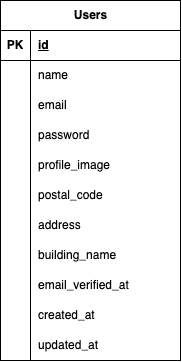

The diagram above was exported from draw.io. Its source (the exported page's mxGraphModel, read from the mxfile embedded in the PNG):
<mxGraphModel dx="601" dy="499" grid="1" gridSize="10" guides="1" tooltips="1" connect="1" arrows="1" fold="1" page="1" pageScale="1" pageWidth="1654" pageHeight="1169" math="0" shadow="0">
  <root>
    <mxCell id="0" />
    <mxCell id="1" parent="0" />
    <mxCell id="19" value="Users" style="shape=table;startSize=30;container=1;collapsible=1;childLayout=tableLayout;fixedRows=1;rowLines=0;fontStyle=1;align=center;resizeLast=1;html=1;" vertex="1" parent="1">
      <mxGeometry x="220" y="140" width="180" height="360" as="geometry" />
    </mxCell>
    <mxCell id="20" value="" style="shape=tableRow;horizontal=0;startSize=0;swimlaneHead=0;swimlaneBody=0;fillColor=none;collapsible=0;dropTarget=0;points=[[0,0.5],[1,0.5]];portConstraint=eastwest;top=0;left=0;right=0;bottom=1;" vertex="1" parent="19">
      <mxGeometry y="30" width="180" height="30" as="geometry" />
    </mxCell>
    <mxCell id="21" value="PK" style="shape=partialRectangle;connectable=0;fillColor=none;top=0;left=0;bottom=0;right=0;fontStyle=1;overflow=hidden;whiteSpace=wrap;html=1;" vertex="1" parent="20">
      <mxGeometry width="30" height="30" as="geometry">
        <mxRectangle width="30" height="30" as="alternateBounds" />
      </mxGeometry>
    </mxCell>
    <mxCell id="22" value="id" style="shape=partialRectangle;connectable=0;fillColor=none;top=0;left=0;bottom=0;right=0;align=left;spacingLeft=6;fontStyle=5;overflow=hidden;whiteSpace=wrap;html=1;" vertex="1" parent="20">
      <mxGeometry x="30" width="150" height="30" as="geometry">
        <mxRectangle width="150" height="30" as="alternateBounds" />
      </mxGeometry>
    </mxCell>
    <mxCell id="23" value="" style="shape=tableRow;horizontal=0;startSize=0;swimlaneHead=0;swimlaneBody=0;fillColor=none;collapsible=0;dropTarget=0;points=[[0,0.5],[1,0.5]];portConstraint=eastwest;top=0;left=0;right=0;bottom=0;" vertex="1" parent="19">
      <mxGeometry y="60" width="180" height="30" as="geometry" />
    </mxCell>
    <mxCell id="24" value="" style="shape=partialRectangle;connectable=0;fillColor=none;top=0;left=0;bottom=0;right=0;editable=1;overflow=hidden;whiteSpace=wrap;html=1;" vertex="1" parent="23">
      <mxGeometry width="30" height="30" as="geometry">
        <mxRectangle width="30" height="30" as="alternateBounds" />
      </mxGeometry>
    </mxCell>
    <mxCell id="25" value="name" style="shape=partialRectangle;connectable=0;fillColor=none;top=0;left=0;bottom=0;right=0;align=left;spacingLeft=6;overflow=hidden;whiteSpace=wrap;html=1;" vertex="1" parent="23">
      <mxGeometry x="30" width="150" height="30" as="geometry">
        <mxRectangle width="150" height="30" as="alternateBounds" />
      </mxGeometry>
    </mxCell>
    <mxCell id="26" value="" style="shape=tableRow;horizontal=0;startSize=0;swimlaneHead=0;swimlaneBody=0;fillColor=none;collapsible=0;dropTarget=0;points=[[0,0.5],[1,0.5]];portConstraint=eastwest;top=0;left=0;right=0;bottom=0;" vertex="1" parent="19">
      <mxGeometry y="90" width="180" height="30" as="geometry" />
    </mxCell>
    <mxCell id="27" value="" style="shape=partialRectangle;connectable=0;fillColor=none;top=0;left=0;bottom=0;right=0;editable=1;overflow=hidden;whiteSpace=wrap;html=1;" vertex="1" parent="26">
      <mxGeometry width="30" height="30" as="geometry">
        <mxRectangle width="30" height="30" as="alternateBounds" />
      </mxGeometry>
    </mxCell>
    <mxCell id="28" value="email" style="shape=partialRectangle;connectable=0;fillColor=none;top=0;left=0;bottom=0;right=0;align=left;spacingLeft=6;overflow=hidden;whiteSpace=wrap;html=1;" vertex="1" parent="26">
      <mxGeometry x="30" width="150" height="30" as="geometry">
        <mxRectangle width="150" height="30" as="alternateBounds" />
      </mxGeometry>
    </mxCell>
    <mxCell id="29" value="" style="shape=tableRow;horizontal=0;startSize=0;swimlaneHead=0;swimlaneBody=0;fillColor=none;collapsible=0;dropTarget=0;points=[[0,0.5],[1,0.5]];portConstraint=eastwest;top=0;left=0;right=0;bottom=0;" vertex="1" parent="19">
      <mxGeometry y="120" width="180" height="30" as="geometry" />
    </mxCell>
    <mxCell id="30" value="" style="shape=partialRectangle;connectable=0;fillColor=none;top=0;left=0;bottom=0;right=0;editable=1;overflow=hidden;whiteSpace=wrap;html=1;" vertex="1" parent="29">
      <mxGeometry width="30" height="30" as="geometry">
        <mxRectangle width="30" height="30" as="alternateBounds" />
      </mxGeometry>
    </mxCell>
    <mxCell id="31" value="password" style="shape=partialRectangle;connectable=0;fillColor=none;top=0;left=0;bottom=0;right=0;align=left;spacingLeft=6;overflow=hidden;whiteSpace=wrap;html=1;" vertex="1" parent="29">
      <mxGeometry x="30" width="150" height="30" as="geometry">
        <mxRectangle width="150" height="30" as="alternateBounds" />
      </mxGeometry>
    </mxCell>
    <mxCell id="32" style="shape=tableRow;horizontal=0;startSize=0;swimlaneHead=0;swimlaneBody=0;fillColor=none;collapsible=0;dropTarget=0;points=[[0,0.5],[1,0.5]];portConstraint=eastwest;top=0;left=0;right=0;bottom=0;" vertex="1" parent="19">
      <mxGeometry y="150" width="180" height="30" as="geometry" />
    </mxCell>
    <mxCell id="33" style="shape=partialRectangle;connectable=0;fillColor=none;top=0;left=0;bottom=0;right=0;editable=1;overflow=hidden;whiteSpace=wrap;html=1;" vertex="1" parent="32">
      <mxGeometry width="30" height="30" as="geometry">
        <mxRectangle width="30" height="30" as="alternateBounds" />
      </mxGeometry>
    </mxCell>
    <mxCell id="34" value="profile_image" style="shape=partialRectangle;connectable=0;fillColor=none;top=0;left=0;bottom=0;right=0;align=left;spacingLeft=6;overflow=hidden;whiteSpace=wrap;html=1;" vertex="1" parent="32">
      <mxGeometry x="30" width="150" height="30" as="geometry">
        <mxRectangle width="150" height="30" as="alternateBounds" />
      </mxGeometry>
    </mxCell>
    <mxCell id="35" style="shape=tableRow;horizontal=0;startSize=0;swimlaneHead=0;swimlaneBody=0;fillColor=none;collapsible=0;dropTarget=0;points=[[0,0.5],[1,0.5]];portConstraint=eastwest;top=0;left=0;right=0;bottom=0;" vertex="1" parent="19">
      <mxGeometry y="180" width="180" height="30" as="geometry" />
    </mxCell>
    <mxCell id="36" style="shape=partialRectangle;connectable=0;fillColor=none;top=0;left=0;bottom=0;right=0;editable=1;overflow=hidden;whiteSpace=wrap;html=1;" vertex="1" parent="35">
      <mxGeometry width="30" height="30" as="geometry">
        <mxRectangle width="30" height="30" as="alternateBounds" />
      </mxGeometry>
    </mxCell>
    <mxCell id="37" value="postal_code" style="shape=partialRectangle;connectable=0;fillColor=none;top=0;left=0;bottom=0;right=0;align=left;spacingLeft=6;overflow=hidden;whiteSpace=wrap;html=1;" vertex="1" parent="35">
      <mxGeometry x="30" width="150" height="30" as="geometry">
        <mxRectangle width="150" height="30" as="alternateBounds" />
      </mxGeometry>
    </mxCell>
    <mxCell id="38" style="shape=tableRow;horizontal=0;startSize=0;swimlaneHead=0;swimlaneBody=0;fillColor=none;collapsible=0;dropTarget=0;points=[[0,0.5],[1,0.5]];portConstraint=eastwest;top=0;left=0;right=0;bottom=0;" vertex="1" parent="19">
      <mxGeometry y="210" width="180" height="30" as="geometry" />
    </mxCell>
    <mxCell id="39" style="shape=partialRectangle;connectable=0;fillColor=none;top=0;left=0;bottom=0;right=0;editable=1;overflow=hidden;whiteSpace=wrap;html=1;" vertex="1" parent="38">
      <mxGeometry width="30" height="30" as="geometry">
        <mxRectangle width="30" height="30" as="alternateBounds" />
      </mxGeometry>
    </mxCell>
    <mxCell id="40" value="address" style="shape=partialRectangle;connectable=0;fillColor=none;top=0;left=0;bottom=0;right=0;align=left;spacingLeft=6;overflow=hidden;whiteSpace=wrap;html=1;" vertex="1" parent="38">
      <mxGeometry x="30" width="150" height="30" as="geometry">
        <mxRectangle width="150" height="30" as="alternateBounds" />
      </mxGeometry>
    </mxCell>
    <mxCell id="41" style="shape=tableRow;horizontal=0;startSize=0;swimlaneHead=0;swimlaneBody=0;fillColor=none;collapsible=0;dropTarget=0;points=[[0,0.5],[1,0.5]];portConstraint=eastwest;top=0;left=0;right=0;bottom=0;" vertex="1" parent="19">
      <mxGeometry y="240" width="180" height="30" as="geometry" />
    </mxCell>
    <mxCell id="42" style="shape=partialRectangle;connectable=0;fillColor=none;top=0;left=0;bottom=0;right=0;editable=1;overflow=hidden;whiteSpace=wrap;html=1;" vertex="1" parent="41">
      <mxGeometry width="30" height="30" as="geometry">
        <mxRectangle width="30" height="30" as="alternateBounds" />
      </mxGeometry>
    </mxCell>
    <mxCell id="43" value="building_name" style="shape=partialRectangle;connectable=0;fillColor=none;top=0;left=0;bottom=0;right=0;align=left;spacingLeft=6;overflow=hidden;whiteSpace=wrap;html=1;" vertex="1" parent="41">
      <mxGeometry x="30" width="150" height="30" as="geometry">
        <mxRectangle width="150" height="30" as="alternateBounds" />
      </mxGeometry>
    </mxCell>
    <mxCell id="50" style="shape=tableRow;horizontal=0;startSize=0;swimlaneHead=0;swimlaneBody=0;fillColor=none;collapsible=0;dropTarget=0;points=[[0,0.5],[1,0.5]];portConstraint=eastwest;top=0;left=0;right=0;bottom=0;" vertex="1" parent="19">
      <mxGeometry y="270" width="180" height="30" as="geometry" />
    </mxCell>
    <mxCell id="51" style="shape=partialRectangle;connectable=0;fillColor=none;top=0;left=0;bottom=0;right=0;editable=1;overflow=hidden;whiteSpace=wrap;html=1;" vertex="1" parent="50">
      <mxGeometry width="30" height="30" as="geometry">
        <mxRectangle width="30" height="30" as="alternateBounds" />
      </mxGeometry>
    </mxCell>
    <mxCell id="52" value="email_verified_at" style="shape=partialRectangle;connectable=0;fillColor=none;top=0;left=0;bottom=0;right=0;align=left;spacingLeft=6;overflow=hidden;whiteSpace=wrap;html=1;" vertex="1" parent="50">
      <mxGeometry x="30" width="150" height="30" as="geometry">
        <mxRectangle width="150" height="30" as="alternateBounds" />
      </mxGeometry>
    </mxCell>
    <mxCell id="47" style="shape=tableRow;horizontal=0;startSize=0;swimlaneHead=0;swimlaneBody=0;fillColor=none;collapsible=0;dropTarget=0;points=[[0,0.5],[1,0.5]];portConstraint=eastwest;top=0;left=0;right=0;bottom=0;" vertex="1" parent="19">
      <mxGeometry y="300" width="180" height="30" as="geometry" />
    </mxCell>
    <mxCell id="48" style="shape=partialRectangle;connectable=0;fillColor=none;top=0;left=0;bottom=0;right=0;editable=1;overflow=hidden;whiteSpace=wrap;html=1;" vertex="1" parent="47">
      <mxGeometry width="30" height="30" as="geometry">
        <mxRectangle width="30" height="30" as="alternateBounds" />
      </mxGeometry>
    </mxCell>
    <mxCell id="49" value="created_at" style="shape=partialRectangle;connectable=0;fillColor=none;top=0;left=0;bottom=0;right=0;align=left;spacingLeft=6;overflow=hidden;whiteSpace=wrap;html=1;" vertex="1" parent="47">
      <mxGeometry x="30" width="150" height="30" as="geometry">
        <mxRectangle width="150" height="30" as="alternateBounds" />
      </mxGeometry>
    </mxCell>
    <mxCell id="44" style="shape=tableRow;horizontal=0;startSize=0;swimlaneHead=0;swimlaneBody=0;fillColor=none;collapsible=0;dropTarget=0;points=[[0,0.5],[1,0.5]];portConstraint=eastwest;top=0;left=0;right=0;bottom=0;" vertex="1" parent="19">
      <mxGeometry y="330" width="180" height="30" as="geometry" />
    </mxCell>
    <mxCell id="45" style="shape=partialRectangle;connectable=0;fillColor=none;top=0;left=0;bottom=0;right=0;editable=1;overflow=hidden;whiteSpace=wrap;html=1;" vertex="1" parent="44">
      <mxGeometry width="30" height="30" as="geometry">
        <mxRectangle width="30" height="30" as="alternateBounds" />
      </mxGeometry>
    </mxCell>
    <mxCell id="46" value="updated_at" style="shape=partialRectangle;connectable=0;fillColor=none;top=0;left=0;bottom=0;right=0;align=left;spacingLeft=6;overflow=hidden;whiteSpace=wrap;html=1;" vertex="1" parent="44">
      <mxGeometry x="30" width="150" height="30" as="geometry">
        <mxRectangle width="150" height="30" as="alternateBounds" />
      </mxGeometry>
    </mxCell>
  </root>
</mxGraphModel>